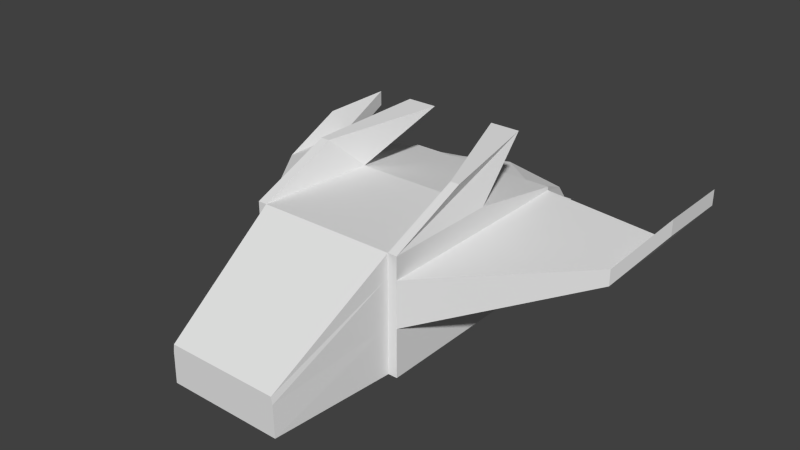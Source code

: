 # Source: test.blend  (saved by Blender 2.69.0; exported with 4.5.12 LTS)
import bpy
from mathutils import Matrix  # noqa: F401  (used for matrix-valued properties, if any)

bpy.ops.wm.read_factory_settings(use_empty=True)
scene = bpy.context.scene
scene.name = 'Scene'

# ---- collections
col_collection_1 = bpy.data.collections.new('Collection 1'); scene.collection.children.link(col_collection_1)

# ---- materials (node trees are filled in below, after node groups)
mat_material = bpy.data.materials.new('Material')
mat_material.alpha_threshold = 0.0
mat_material.use_transparent_shadow = False
mat_material.roughness = 0.5
mat_material.line_color = (0.0, 0.0, 0.0, 1.0)

# ---- material node trees

# ---- world
world_world = bpy.data.worlds.new('World'); scene.world = world_world
world_world.color = (0.05088, 0.05088, 0.05088)
world_world.use_sun_shadow = False
world_world.sun_shadow_jitter_overblur = 0.0
world_world.cycles.sampling_method = 'MANUAL'
world_world.cycles.sample_map_resolution = 256

# ---- meshes
me_cube = bpy.data.meshes.new('Cube')
me_cube.from_pydata([(1.19, -1.0, -1.0), (-1.192e-07, -1.0, -1.0), (3.576e-07, 1.0, -1.0), (1.0, 1.0, 1.0), (1.19, -1.0, 1.0), (-3.576e-07, -1.0, 1.0), (5.96e-08, 1.0, 1.0), (1.0, -3.108, -1.0), (-1.013e-06, -3.108, -1.0), (0.9694, -3.108, -0.3327), (-1.252e-06, -3.108, -0.3327), (1.347, 1.0, -1.0), (1.347, -1.0, -1.0), (1.347, 1.0, 1.0), (1.347, -1.0, 1.0), (0.5635, 2.25, 1.751), (1.19, 0.3882, 1.585), (1.085, 2.25, 1.751), (1.347, 0.3882, 1.585), (1.132e-06, 2.793, -1.0), (1.0, 2.793, 0.6824), (8.345e-07, 2.793, 0.6824), (1.347, 2.793, -1.0), (1.347, 2.793, 0.6824), (1.19, -1.0, 0.619), (-3.122e-07, -1.0, 0.619), (1.164e-07, 1.0, 0.619), (0.9886, -3.108, -0.4598), (-1.206e-06, -3.108, -0.4598), (1.347, 1.0, 0.619), (1.347, -1.0, 0.619), (1.0, 2.793, 0.619), (8.912e-07, 2.793, 0.619), (1.347, 2.793, 0.619), (1.19, -1.0, -0.1644), (-2.188e-07, -1.0, -0.1644), (2.331e-07, 1.0, -0.1644), (0.9922, -3.108, -0.7212), (-1.113e-06, -3.108, -0.7212), (1.347, 1.0, -0.1644), (1.347, -1.0, -0.1644), (0.8019, 4.485, -0.8345), (1.008e-06, 2.793, -0.1644), (1.347, 2.793, -0.1644), (3.238, 2.299, 0.3703), (3.238, 1.569, 0.3703), (3.238, 2.954, 0.3703), (3.238, 2.299, 0.08429), (3.238, 1.569, 0.08429), (3.238, 2.954, 0.08429), (1.0, 3.679, -1.0), (1.371e-06, 3.679, -1.0), (1.347, 3.679, -1.0), (0.6966, 3.679, 0.2618), (1.13e-06, 3.679, 0.4366), (1.026, 3.679, 0.2618), (1.0, 3.679, -0.1644), (1.246e-06, 3.679, -0.1644), (1.347, 3.679, -0.1644), (0.1981, 4.485, -0.8345), (0.8019, 4.485, -0.3299), (0.1981, 4.485, -0.3299), (0.6812, 4.187, -0.7336), (0.3188, 4.187, -0.7336), (0.6812, 4.187, -0.4308), (0.3188, 4.187, -0.4308), (3.49, 3.651, 0.736), (3.49, 2.92, 0.736), (3.49, 4.305, 0.736), (3.49, 3.651, 0.4499), (3.49, 2.92, 0.4499), (3.49, 4.305, 0.4499)], [], [(3, 6, 5, 4), (14, 13, 17, 18), (35, 1, 8, 38), (4, 5, 10, 9), (3, 13, 23, 20, 21, 6), (26, 6, 21, 32), (15, 16, 18, 17), (3, 4, 16, 15), (4, 14, 18, 16), (13, 3, 15, 17), (19, 42, 57, 51), (31, 33, 55, 53, 54, 32), (20, 23, 33, 31, 32, 21), (5, 25, 28, 10), (30, 40, 48, 45), (36, 26, 32, 42), (11, 22, 52, 58, 43, 39, 40, 12), (33, 43, 58, 55), (25, 35, 38, 28), (66, 67, 70, 69, 71, 68), (24, 4, 9, 27, 37, 7, 0, 34), (34, 0, 12, 40, 30, 14, 4, 24), (2, 36, 42, 19), (13, 14, 30, 29, 33, 23), (46, 44, 66, 68), (40, 39, 43, 49, 47, 48), (43, 33, 46, 49), (33, 29, 44, 46), (29, 30, 45, 44), (57, 56, 60, 61), (1, 2, 19, 51, 50, 52, 22, 11, 12, 0, 7, 8), (50, 56, 58, 52), (42, 32, 54, 57), (53, 55, 58, 56, 57, 54), (61, 60, 64, 65), (50, 51, 59, 41), (51, 57, 61, 59), (56, 50, 41, 60), (64, 62, 63, 65), (59, 61, 65, 63), (60, 41, 62, 64), (41, 59, 63, 62), (48, 47, 49, 71, 69, 70), (44, 45, 67, 66), (49, 46, 68, 71), (45, 48, 70, 67), (27, 9, 10, 28, 38, 8, 7, 37)])
_uv = me_cube.uv_layers.new(name='UVMap')
_uv.uv.foreach_set('vector', [0.7626, 0.2926, 0.8712, 0.2926, 0.8712, 0.5098, 0.742, 0.5098, 0.0005614, 0.7285, 0.2167, 0.7073, 0.3618, 0.777, 0.1568, 0.777, 0.7892, 0.6686, 0.7892, 0.7594, 0.5603, 0.7594, 0.5603, 0.7291, 0.2714, 0.4891, 0.2714, 0.6183, 0.0005614, 0.6183, 0.0005614, 0.5131, 0.4505, 0.8664, 0.4129, 0.8664, 0.4129, 0.6686, 0.4505, 0.6686, 0.5591, 0.6686, 0.5591, 0.8664, 0.0569, 0.9752, 0.0569, 0.9338, 0.2516, 0.9683, 0.2516, 0.9752, 0.8584, 0.5756, 0.6479, 0.5364, 0.6455, 0.5195, 0.8505, 0.5195, 0.2007, 0.7062, 0.0005614, 0.6195, 0.1641, 0.6195, 0.3655, 0.6923, 0.04311, 0.8814, 0.04311, 0.8643, 0.2067, 0.8643, 0.2067, 0.8814, 0.6922, 0.9461, 0.703, 0.91, 0.8683, 0.91, 0.8521, 0.9643, 0.9631, 0.5098, 0.8723, 0.5098, 0.8723, 0.4136, 0.9631, 0.4136, 0.3164, 0.779, 0.3541, 0.7781, 0.3215, 0.8826, 0.2857, 0.8834, 0.2078, 0.8795, 0.2078, 0.7813, 0.539, 0.148, 0.5767, 0.148, 0.5767, 0.1548, 0.539, 0.1548, 0.4304, 0.1548, 0.4304, 0.148, 0.6911, 0.91, 0.6689, 0.945, 0.4129, 0.9217, 0.4202, 0.91, 0.6558, 0.1634, 0.7409, 0.1634, 0.7139, 0.5098, 0.6828, 0.5098, 0.9189, 0.2915, 0.8339, 0.2915, 0.8339, 0.09675, 0.9189, 0.09675, 0.6301, 0.5768, 0.8248, 0.5768, 0.921, 0.5768, 0.921, 0.6675, 0.8248, 0.6675, 0.6301, 0.6675, 0.4129, 0.6675, 0.4129, 0.5768, 0.2883, 0.5687, 0.3184, 0.4891, 0.4117, 0.5125, 0.3977, 0.5687, 0.8303, 0.7605, 0.7916, 0.8363, 0.5603, 0.7858, 0.5732, 0.7605, 0.3321, 0.9649, 0.2527, 0.9649, 0.2527, 0.9338, 0.3321, 0.9338, 0.4032, 0.9338, 0.4032, 0.9649, 0.6444, 0.5343, 0.6444, 0.5756, 0.4143, 0.4311, 0.4129, 0.4172, 0.4135, 0.3585, 0.4146, 0.3585, 0.6443, 0.3585, 0.6443, 0.4492, 0.3947, 0.6605, 0.3947, 0.5698, 0.4117, 0.5698, 0.4117, 0.6605, 0.4117, 0.7456, 0.4117, 0.787, 0.3947, 0.787, 0.3947, 0.7456, 0.8327, 0.2915, 0.742, 0.2915, 0.742, 0.09675, 0.8327, 0.09675, 0.6301, 0.9089, 0.4129, 0.9089, 0.4129, 0.8675, 0.6301, 0.8675, 0.8248, 0.8675, 0.8248, 0.8744, 0.4804, 0.9683, 0.4129, 0.9461, 0.5673, 0.9461, 0.6349, 0.9683, 0.0005614, 0.148, 0.2174, 0.148, 0.4118, 0.148, 0.4293, 0.3548, 0.2791, 0.3574, 0.2791, 0.3548, 0.0005614, 0.8632, 0.0005614, 0.7781, 0.2067, 0.8051, 0.2067, 0.8362, 0.4468, 0.3574, 0.4304, 0.1634, 0.6487, 0.2865, 0.6547, 0.3574, 0.175, 0.488, 0.0005614, 0.3585, 0.3481, 0.3585, 0.4117, 0.4058, 0.7387, 0.0005614, 0.8473, 0.0005614, 0.8258, 0.09001, 0.7602, 0.09001, 0.2295, 0.0005623, 0.4467, 0.0005615, 0.6414, 0.0005614, 0.7376, 0.0005614, 0.7376, 0.1092, 0.7376, 0.1468, 0.6414, 0.1468, 0.4467, 0.1468, 0.2295, 0.1468, 0.2295, 0.1298, 0.0005617, 0.1092, 0.0005614, 0.0005631, 0.3928, 0.7781, 0.3928, 0.8689, 0.3552, 0.8689, 0.3552, 0.7781, 0.9829, 0.8567, 0.8979, 0.8567, 0.9177, 0.7605, 0.9829, 0.7605, 0.8504, 0.8311, 0.8504, 0.7953, 0.8967, 0.7605, 0.8967, 0.7982, 0.8967, 0.9068, 0.8315, 0.9068, 0.8595, 0.5414, 0.9251, 0.5414, 0.912, 0.5756, 0.8726, 0.5756, 0.8989, 0.7594, 0.7903, 0.7594, 0.8118, 0.6699, 0.8774, 0.6699, 0.9626, 0.3218, 0.9626, 0.4125, 0.8723, 0.3945, 0.8723, 0.3397, 0.8484, 0.09131, 0.8484, 0.0005614, 0.9386, 0.01854, 0.9386, 0.07333, 0.3269, 0.5698, 0.3269, 0.6027, 0.2875, 0.6027, 0.2875, 0.5698, 0.04199, 0.8643, 0.04199, 0.9191, 0.007031, 0.9082, 0.007031, 0.8753, 0.3552, 0.9248, 0.3552, 0.87, 0.3901, 0.881, 0.3901, 0.9138, 0.3936, 0.604, 0.328, 0.604, 0.3411, 0.5698, 0.3805, 0.5698, 0.0569, 0.8845, 0.1362, 0.8845, 0.2073, 0.8845, 0.3541, 0.9327, 0.283, 0.9327, 0.2036, 0.9327, 0.6356, 0.8621, 0.5603, 0.8374, 0.7147, 0.8374, 0.7901, 0.8621, 0.4129, 0.9994, 0.4209, 0.9694, 0.5753, 0.9694, 0.5673, 0.9994, 0.7002, 0.9955, 0.6922, 0.9654, 0.8466, 0.9654, 0.8546, 0.9955, 0.9768, 0.9687, 0.9747, 0.9825, 0.8695, 0.9825, 0.8695, 0.9687, 0.8695, 0.9403, 0.8695, 0.91, 0.9781, 0.91, 0.9772, 0.9403])
me_cube.materials.append(mat_material)
me_cube.use_remesh_preserve_volume = False
me_cube.use_remesh_preserve_attributes = False
me_cube.use_mirror_vertex_groups = False
me_cube.update()

# ---- objects
ob_cube = bpy.data.objects.new('Cube', me_cube)

# ---- transforms, parenting, visibility, modifiers, constraints
ob_cube.location = (0.0, 0.0, 1.0)
ob_cube.lock_rotations_4d = False
ob_cube.empty_display_type = 'ARROWS'
ob_cube.lineart.crease_threshold = 0.0
_m = ob_cube.modifiers.new('Mirror', 'MIRROR')

# ---- collection membership
col_collection_1.objects.link(ob_cube)

# ---- scene / render settings (as saved in the file)
scene.frame_start = 1; scene.frame_end = 250; scene.frame_set(1)
scene.render.engine = 'BLENDER_EEVEE_NEXT'
scene.render.image_settings.compression = 90
scene.render.resolution_percentage = 50
scene.render.dither_intensity = 0.0
scene.cycles.use_denoising = False
scene.cycles.samples = 10
scene.cycles.sampling_pattern = 'TABULATED_SOBOL'
scene.cycles.light_sampling_threshold = 0.0
scene.cycles.use_adaptive_sampling = False
scene.cycles.use_light_tree = False
scene.cycles.blur_glossy = 0.0
scene.cycles.volume_bounces = 1
scene.cycles.pixel_filter_type = 'GAUSSIAN'
scene.cycles.sample_clamp_indirect = 0.0
scene.view_settings.view_transform = 'Standard'
bpy.context.view_layer.update()

# ---- added for rendering (the .blend has no active camera and no usable light): camera, sun
cam_auto = bpy.data.cameras.new('AutoCamera')
cam_auto.lens = 50.0
cam_auto.sensor_width = 36.0
cam_auto.clip_end = 1000.0
ob_auto_camera = bpy.data.objects.new('AutoCamera', cam_auto)
scene.collection.objects.link(ob_auto_camera)
ob_auto_camera.location = (9.87567, -11.1619, 9.27614)
ob_auto_camera.rotation_euler = (1.09748, -7.21219e-08, 0.694738)
scene.camera = ob_auto_camera
light_auto_sun = bpy.data.lights.new('AutoSun', 'SUN')
light_auto_sun.energy = 3.0
light_auto_sun.angle = 0.0523599
ob_auto_sun = bpy.data.objects.new('AutoSun', light_auto_sun)
scene.collection.objects.link(ob_auto_sun)
ob_auto_sun.rotation_euler = (0.872665, 0.174533, 0.523599)
bpy.context.view_layer.update()
